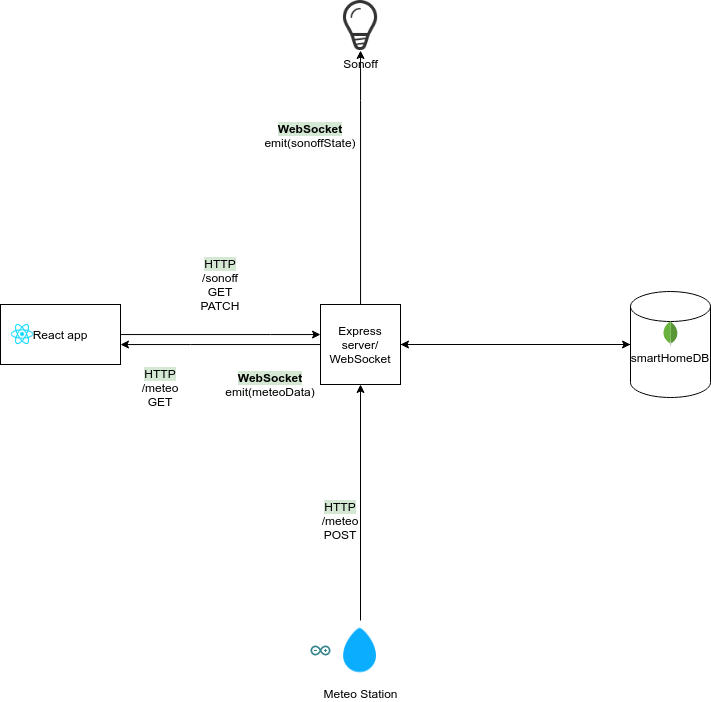

The diagram above was exported from draw.io. Its source (the exported page's mxGraphModel, read from the mxfile embedded in the PNG):
<mxGraphModel dx="1673" dy="901" grid="1" gridSize="10" guides="1" tooltips="1" connect="1" arrows="1" fold="1" page="1" pageScale="1" pageWidth="1169" pageHeight="827" math="0" shadow="0">
  <root>
    <mxCell id="WIyWlLk6GJQsqaUBKTNV-0" />
    <mxCell id="WIyWlLk6GJQsqaUBKTNV-1" parent="WIyWlLk6GJQsqaUBKTNV-0" />
    <mxCell id="HKgLt9wDQOCQLn4lRCfg-36" style="edgeStyle=orthogonalEdgeStyle;rounded=0;orthogonalLoop=1;jettySize=auto;html=1;" parent="WIyWlLk6GJQsqaUBKTNV-1" source="HKgLt9wDQOCQLn4lRCfg-6" target="HKgLt9wDQOCQLn4lRCfg-20" edge="1">
      <mxGeometry relative="1" as="geometry">
        <Array as="points">
          <mxPoint x="340" y="374" />
          <mxPoint x="340" y="374" />
        </Array>
      </mxGeometry>
    </mxCell>
    <mxCell id="HKgLt9wDQOCQLn4lRCfg-6" value="React app" style="rounded=0;whiteSpace=wrap;html=1;" parent="WIyWlLk6GJQsqaUBKTNV-1" vertex="1">
      <mxGeometry x="70" y="344" width="120" height="60" as="geometry" />
    </mxCell>
    <mxCell id="HKgLt9wDQOCQLn4lRCfg-46" style="edgeStyle=orthogonalEdgeStyle;rounded=0;orthogonalLoop=1;jettySize=auto;html=1;entryX=0.5;entryY=1;entryDx=0;entryDy=0;" parent="WIyWlLk6GJQsqaUBKTNV-1" source="HKgLt9wDQOCQLn4lRCfg-12" target="HKgLt9wDQOCQLn4lRCfg-20" edge="1">
      <mxGeometry relative="1" as="geometry" />
    </mxCell>
    <mxCell id="HKgLt9wDQOCQLn4lRCfg-12" value="Meteo Station" style="shape=image;html=1;verticalAlign=top;verticalLabelPosition=bottom;labelBackgroundColor=#ffffff;imageAspect=0;aspect=fixed;image=https://cdn4.iconfinder.com/data/icons/the-weather-is-nice-today/64/weather_12-128.png" parent="WIyWlLk6GJQsqaUBKTNV-1" vertex="1">
      <mxGeometry x="400" y="660" width="60" height="60" as="geometry" />
    </mxCell>
    <mxCell id="HKgLt9wDQOCQLn4lRCfg-16" value="Sonoff" style="shape=image;html=1;verticalAlign=top;verticalLabelPosition=bottom;labelBackgroundColor=#ffffff;imageAspect=0;aspect=fixed;image=https://cdn3.iconfinder.com/data/icons/linecons-free-vector-icons-pack/32/bulb-128.png" parent="WIyWlLk6GJQsqaUBKTNV-1" vertex="1">
      <mxGeometry x="405" y="40" width="50" height="50" as="geometry" />
    </mxCell>
    <mxCell id="HKgLt9wDQOCQLn4lRCfg-35" style="edgeStyle=orthogonalEdgeStyle;rounded=0;orthogonalLoop=1;jettySize=auto;html=1;" parent="WIyWlLk6GJQsqaUBKTNV-1" source="HKgLt9wDQOCQLn4lRCfg-20" target="HKgLt9wDQOCQLn4lRCfg-6" edge="1">
      <mxGeometry relative="1" as="geometry">
        <Array as="points">
          <mxPoint x="260" y="384" />
          <mxPoint x="260" y="384" />
        </Array>
      </mxGeometry>
    </mxCell>
    <mxCell id="HKgLt9wDQOCQLn4lRCfg-40" style="edgeStyle=orthogonalEdgeStyle;rounded=0;orthogonalLoop=1;jettySize=auto;html=1;" parent="WIyWlLk6GJQsqaUBKTNV-1" source="HKgLt9wDQOCQLn4lRCfg-20" target="HKgLt9wDQOCQLn4lRCfg-16" edge="1">
      <mxGeometry relative="1" as="geometry">
        <mxPoint x="430" y="180" as="targetPoint" />
        <Array as="points">
          <mxPoint x="430" y="140" />
          <mxPoint x="430" y="140" />
        </Array>
      </mxGeometry>
    </mxCell>
    <mxCell id="HKgLt9wDQOCQLn4lRCfg-48" style="edgeStyle=orthogonalEdgeStyle;rounded=0;orthogonalLoop=1;jettySize=auto;html=1;" parent="WIyWlLk6GJQsqaUBKTNV-1" source="HKgLt9wDQOCQLn4lRCfg-20" target="HKgLt9wDQOCQLn4lRCfg-29" edge="1">
      <mxGeometry relative="1" as="geometry" />
    </mxCell>
    <mxCell id="HKgLt9wDQOCQLn4lRCfg-20" value="Express server/ WebSocket" style="whiteSpace=wrap;html=1;aspect=fixed;" parent="WIyWlLk6GJQsqaUBKTNV-1" vertex="1">
      <mxGeometry x="390" y="344" width="80" height="80" as="geometry" />
    </mxCell>
    <mxCell id="HKgLt9wDQOCQLn4lRCfg-56" style="edgeStyle=orthogonalEdgeStyle;rounded=0;orthogonalLoop=1;jettySize=auto;html=1;" parent="WIyWlLk6GJQsqaUBKTNV-1" source="HKgLt9wDQOCQLn4lRCfg-29" target="HKgLt9wDQOCQLn4lRCfg-20" edge="1">
      <mxGeometry relative="1" as="geometry" />
    </mxCell>
    <mxCell id="HKgLt9wDQOCQLn4lRCfg-29" value="smartHomeDB" style="shape=cylinder3;whiteSpace=wrap;html=1;boundedLbl=1;backgroundOutline=1;size=15;" parent="WIyWlLk6GJQsqaUBKTNV-1" vertex="1">
      <mxGeometry x="700" y="331" width="80" height="106" as="geometry" />
    </mxCell>
    <mxCell id="HKgLt9wDQOCQLn4lRCfg-37" value="&lt;span style=&quot;background-color: rgb(213 , 232 , 212)&quot;&gt;HTTP&lt;/span&gt;&lt;br&gt;/sonoff GET&lt;br&gt;PATCH" style="text;html=1;strokeColor=none;fillColor=none;align=center;verticalAlign=middle;whiteSpace=wrap;rounded=0;" parent="WIyWlLk6GJQsqaUBKTNV-1" vertex="1">
      <mxGeometry x="270" y="314" width="40" height="20" as="geometry" />
    </mxCell>
    <mxCell id="HKgLt9wDQOCQLn4lRCfg-38" value="&lt;span style=&quot;background-color: rgb(213 , 232 , 212)&quot;&gt;HTTP&lt;/span&gt;&lt;br&gt;/meteo&lt;br&gt;GET" style="text;html=1;strokeColor=none;fillColor=none;align=center;verticalAlign=middle;whiteSpace=wrap;rounded=0;" parent="WIyWlLk6GJQsqaUBKTNV-1" vertex="1">
      <mxGeometry x="210" y="390" width="40" height="74" as="geometry" />
    </mxCell>
    <mxCell id="HKgLt9wDQOCQLn4lRCfg-39" value="&lt;b style=&quot;background-color: rgb(213 , 232 , 212)&quot;&gt;WebSocket&lt;/b&gt;&lt;br&gt;emit(meteoData)" style="text;html=1;strokeColor=none;fillColor=none;align=center;verticalAlign=middle;whiteSpace=wrap;rounded=0;" parent="WIyWlLk6GJQsqaUBKTNV-1" vertex="1">
      <mxGeometry x="320" y="414" width="40" height="20" as="geometry" />
    </mxCell>
    <mxCell id="HKgLt9wDQOCQLn4lRCfg-42" value="&lt;b style=&quot;background-color: rgb(213 , 232 , 212)&quot;&gt;WebSocket&lt;/b&gt;&lt;br&gt;emit(sonoffState)" style="text;html=1;strokeColor=none;fillColor=none;align=center;verticalAlign=middle;whiteSpace=wrap;rounded=0;" parent="WIyWlLk6GJQsqaUBKTNV-1" vertex="1">
      <mxGeometry x="360" y="160" width="40" height="30" as="geometry" />
    </mxCell>
    <mxCell id="HKgLt9wDQOCQLn4lRCfg-47" value="&lt;span style=&quot;background-color: rgb(213 , 232 , 212)&quot;&gt;HTTP&lt;/span&gt;&lt;br&gt;/meteo&lt;br&gt;POST" style="text;html=1;strokeColor=none;fillColor=none;align=center;verticalAlign=middle;whiteSpace=wrap;rounded=0;" parent="WIyWlLk6GJQsqaUBKTNV-1" vertex="1">
      <mxGeometry x="390" y="540" width="40" height="40" as="geometry" />
    </mxCell>
    <mxCell id="HKgLt9wDQOCQLn4lRCfg-50" value="" style="shape=image;html=1;verticalAlign=top;verticalLabelPosition=bottom;labelBackgroundColor=#ffffff;imageAspect=0;aspect=fixed;image=https://cdn4.iconfinder.com/data/icons/logos-3/600/React.js_logo-128.png" parent="WIyWlLk6GJQsqaUBKTNV-1" vertex="1">
      <mxGeometry x="80" y="362" width="24" height="24" as="geometry" />
    </mxCell>
    <mxCell id="HKgLt9wDQOCQLn4lRCfg-51" value="" style="dashed=0;outlineConnect=0;html=1;align=center;labelPosition=center;verticalLabelPosition=bottom;verticalAlign=top;shape=mxgraph.weblogos.mongodb" parent="WIyWlLk6GJQsqaUBKTNV-1" vertex="1">
      <mxGeometry x="732.5" y="360" width="15" height="26" as="geometry" />
    </mxCell>
    <mxCell id="HKgLt9wDQOCQLn4lRCfg-55" value="" style="dashed=0;outlineConnect=0;html=1;align=center;labelPosition=center;verticalLabelPosition=bottom;verticalAlign=top;shape=mxgraph.weblogos.arduino;fillColor=#36868D;strokeColor=none" parent="WIyWlLk6GJQsqaUBKTNV-1" vertex="1">
      <mxGeometry x="380" y="685" width="20" height="10" as="geometry" />
    </mxCell>
  </root>
</mxGraphModel>